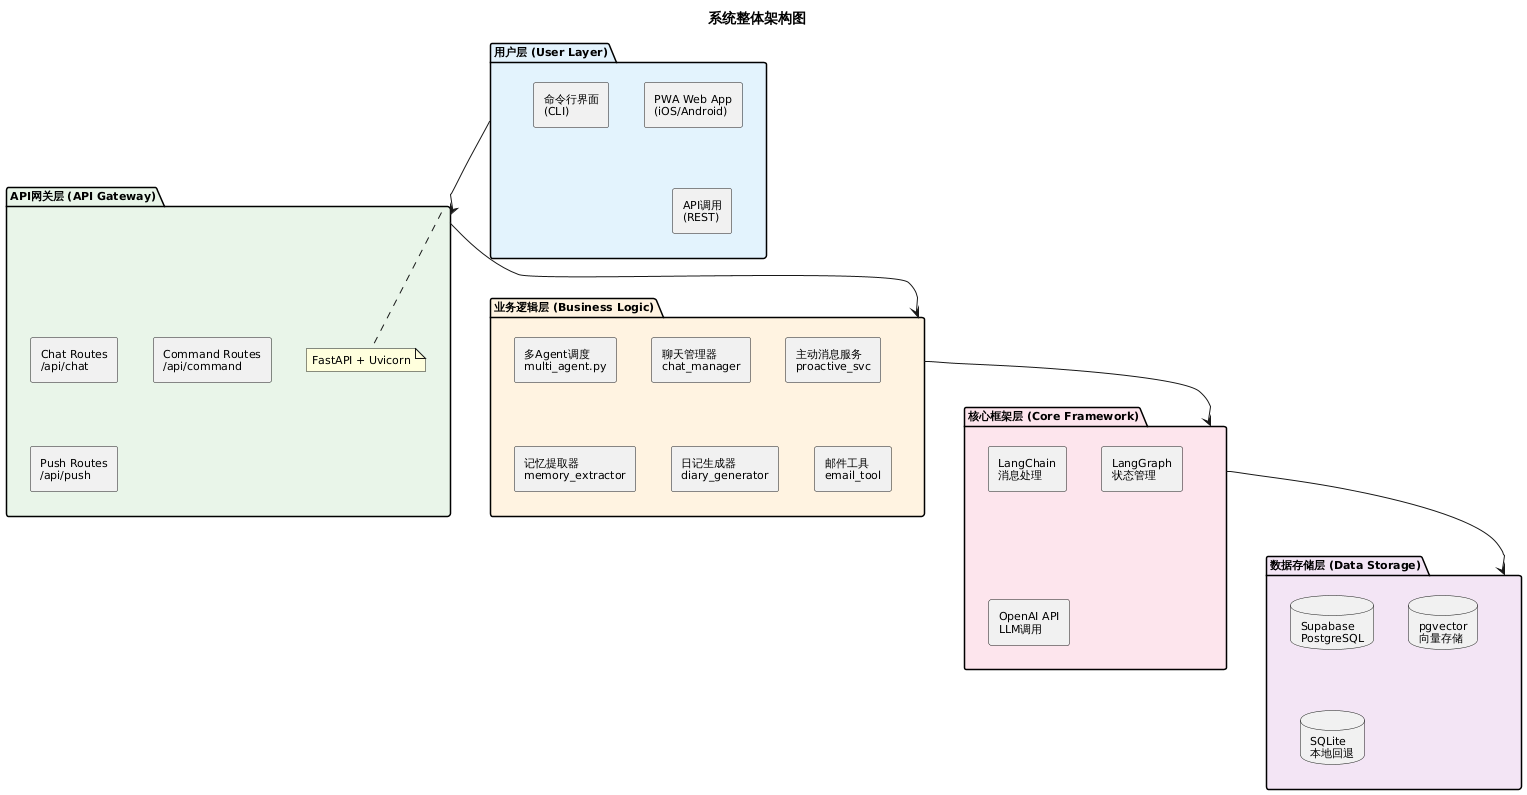

The diagram above was rendered by PlantUML. Its source (embedded in the PNG):
@startuml
skinparam backgroundColor #FFFFFF
skinparam componentStyle rectangle
skinparam defaultFontName Microsoft YaHei
skinparam defaultFontSize 11

title 系统整体架构图

package "用户层 (User Layer)" as UserLayer #E3F2FD {
    [PWA Web App\n(iOS/Android)] as PWA
    [命令行界面\n(CLI)] as CLI
    [API调用\n(REST)] as API
}

package "API网关层 (API Gateway)" as APILayer #E8F5E9 {
    [Chat Routes\n/api/chat] as ChatRoute
    [Command Routes\n/api/command] as CmdRoute
    [Push Routes\n/api/push] as PushRoute
    note bottom of APILayer : FastAPI + Uvicorn
}

package "业务逻辑层 (Business Logic)" as BizLayer #FFF3E0 {
    [多Agent调度\nmulti_agent.py] as MultiAgent
    [聊天管理器\nchat_manager] as ChatMgr
    [主动消息服务\nproactive_svc] as ProactiveSvc
    [记忆提取器\nmemory_extractor] as MemExtract
    [日记生成器\ndiary_generator] as DiaryGen
    [邮件工具\nemail_tool] as EmailTool
}

package "核心框架层 (Core Framework)" as CoreLayer #FCE4EC {
    [LangChain\n消息处理] as LangChain
    [LangGraph\n状态管理] as LangGraph
    [OpenAI API\nLLM调用] as OpenAI
}

package "数据存储层 (Data Storage)" as DataLayer #F3E5F5 {
    database "Supabase\nPostgreSQL" as Supabase
    database "pgvector\n向量存储" as PGVector
    database "SQLite\n本地回退" as SQLite
}

UserLayer -down-> APILayer
APILayer -down-> BizLayer
BizLayer -down-> CoreLayer
CoreLayer -down-> DataLayer
@enduml